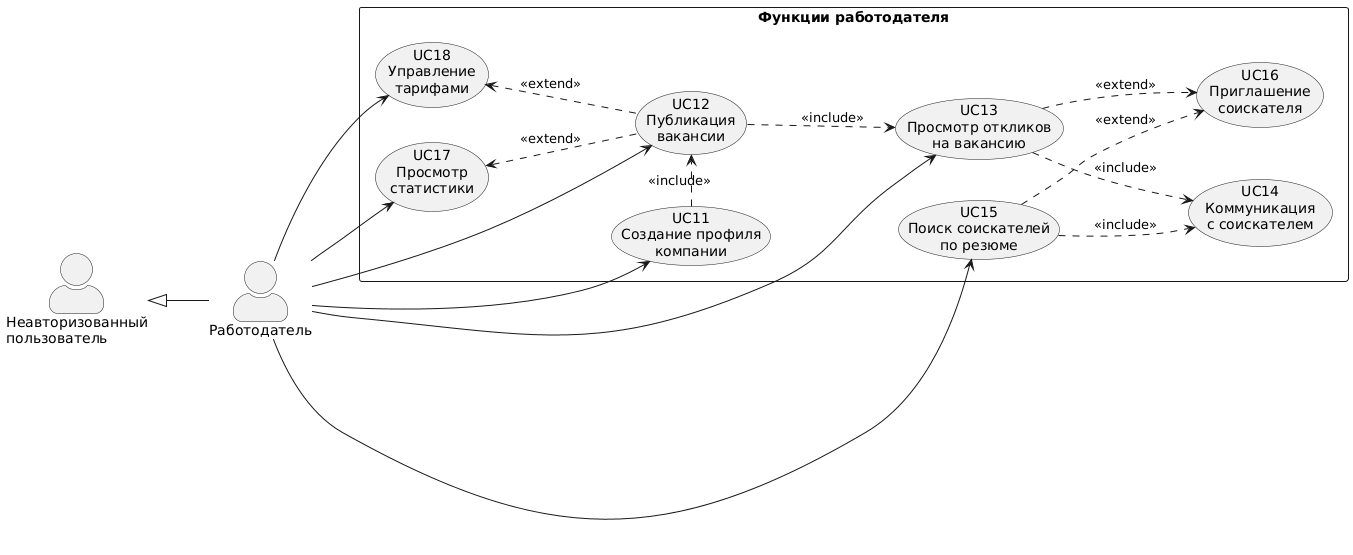

The diagram above was rendered by PlantUML. Its source (embedded in the PNG):
@startuml
skinparam actorStyle awesome
left to right direction

actor "Неавторизованный\nпользователь" as Guest
actor "Работодатель" as Employer

Guest <|-- Employer

rectangle "Функции работодателя" {
  usecase "UC11\nСоздание профиля\nкомпании" as CreateCompany
  usecase "UC12\nПубликация\nвакансии" as PublishVacancy
  usecase "UC13\nПросмотр откликов\nна вакансию" as ViewResponses
  usecase "UC14\nКоммуникация\nс соискателем" as Communicate
  usecase "UC15\nПоиск соискателей\nпо резюме" as SearchCandidates
  usecase "UC16\nПриглашение\nсоискателя" as Invite
  usecase "UC17\nПросмотр\nстатистики" as Statistics
  usecase "UC18\nУправление\nтарифами" as Tariffs
}

CreateCompany .> PublishVacancy : <<include>>
PublishVacancy .down.> ViewResponses : <<include>>
ViewResponses ..> Communicate : <<include>>
SearchCandidates .> Communicate : <<include>>

PublishVacancy .up.> Statistics : <<extend>>
SearchCandidates .down.> Invite : <<extend>>
ViewResponses .down.> Invite : <<extend>>
PublishVacancy .up.> Tariffs : <<extend>>

Employer --> CreateCompany
Employer --> PublishVacancy
Employer --> ViewResponses
Employer --> SearchCandidates
Employer --> Statistics
Employer --> Tariffs
@enduml